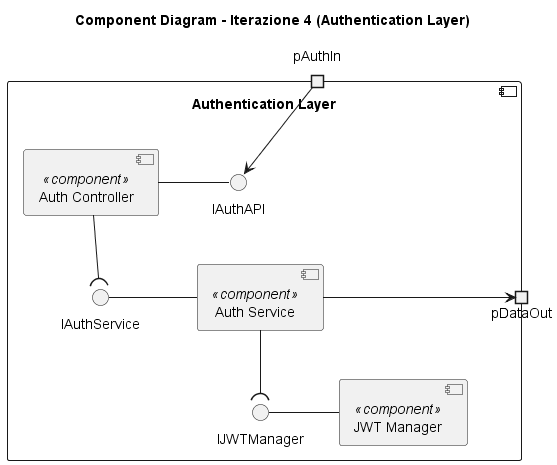

The diagram above was rendered by PlantUML. Its source (embedded in the PNG):
@startuml
skinparam componentStyle uml2
top to bottom direction
skinparam nodesep 70
skinparam ranksep 50

title Component Diagram - Iterazione 4 (Authentication Layer)

component "Authentication Layer" {

    portin  pAuthIn
    portout pDataOut

    component [Auth Controller] <<component>> as AuthCtrl
    component [Auth Service]    <<component>> as AuthSvc
    component [JWT Manager]     <<component>> as JWT

    interface "IAuthAPI"     as IAuthAPI
    interface "IAuthService" as IAuthSvc
    interface "IJWTManager"  as IJWT

    ' ─── Ingresso dal Gateway ─────────────────────────────────
    pAuthIn --> IAuthAPI
    IAuthAPI  -  AuthCtrl

    ' ─── Controller → Service ─────────────────────────────────
    AuthCtrl --( IAuthSvc
    IAuthSvc  -  AuthSvc

    ' ─── Service → JWT Manager ────────────────────────────────
    AuthSvc --( IJWT
    IJWT     -  JWT

    ' ─── Service → Data Tier ──────────────────────────────────
    AuthSvc --> pDataOut
}

@enduml